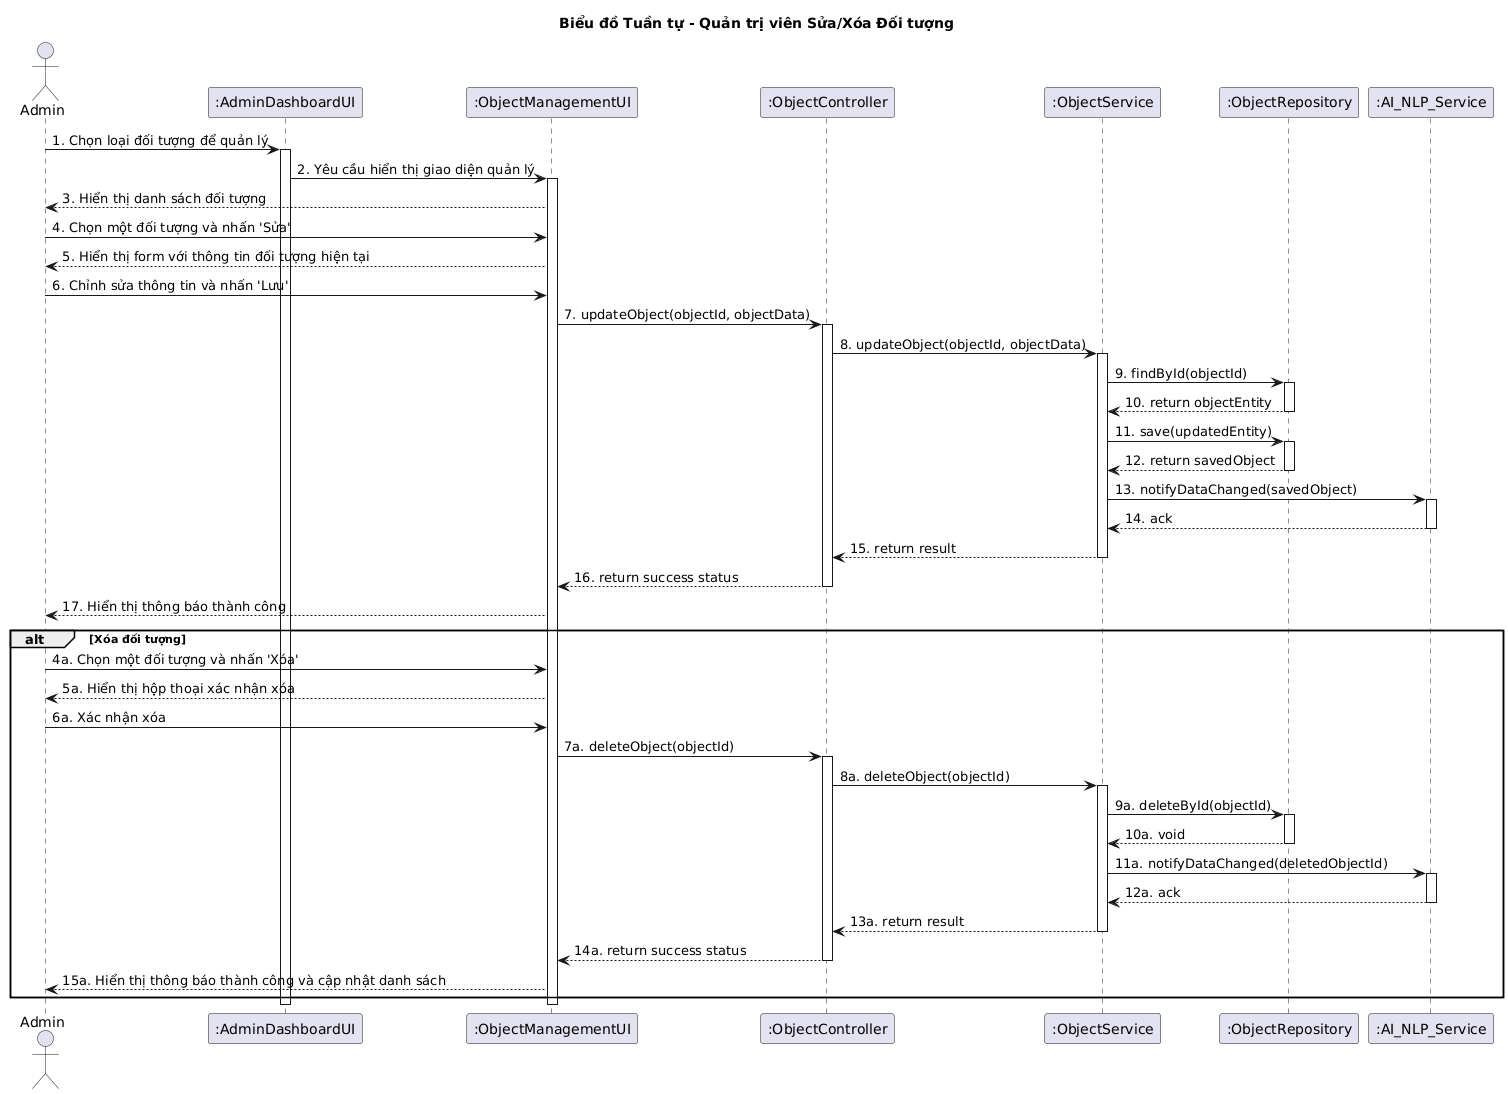

The diagram above was rendered by PlantUML. Its source (embedded in the PNG):
@startuml
' Sequence Diagram for Admin Editing or Deleting an Object

title Biểu đồ Tuần tự - Quản trị viên Sửa/Xóa Đối tượng

actor Admin
participant ":AdminDashboardUI" as DashboardUI
participant ":ObjectManagementUI" as ObjectUI
participant ":ObjectController" as Controller
participant ":ObjectService" as Service
participant ":ObjectRepository" as Repository
participant ":AI_NLP_Service" as AIService

Admin -> DashboardUI: 1. Chọn loại đối tượng để quản lý
activate DashboardUI
DashboardUI -> ObjectUI: 2. Yêu cầu hiển thị giao diện quản lý
activate ObjectUI
ObjectUI --> Admin: 3. Hiển thị danh sách đối tượng

Admin -> ObjectUI: 4. Chọn một đối tượng và nhấn 'Sửa'
ObjectUI --> Admin: 5. Hiển thị form với thông tin đối tượng hiện tại

Admin -> ObjectUI: 6. Chỉnh sửa thông tin và nhấn 'Lưu'
ObjectUI -> Controller: 7. updateObject(objectId, objectData)
activate Controller
Controller -> Service: 8. updateObject(objectId, objectData)
activate Service
Service -> Repository: 9. findById(objectId)
activate Repository
Repository --> Service: 10. return objectEntity
deactivate Repository
Service -> Repository: 11. save(updatedEntity)
activate Repository
Repository --> Service: 12. return savedObject
deactivate Repository
Service -> AIService: 13. notifyDataChanged(savedObject)
activate AIService
AIService --> Service: 14. ack
deactivate AIService
Service --> Controller: 15. return result
deactivate Service
Controller --> ObjectUI: 16. return success status
deactivate Controller
ObjectUI --> Admin: 17. Hiển thị thông báo thành công

alt Xóa đối tượng
    Admin -> ObjectUI: 4a. Chọn một đối tượng và nhấn 'Xóa'
    ObjectUI --> Admin: 5a. Hiển thị hộp thoại xác nhận xóa

    Admin -> ObjectUI: 6a. Xác nhận xóa
    ObjectUI -> Controller: 7a. deleteObject(objectId)
    activate Controller
    Controller -> Service: 8a. deleteObject(objectId)
    activate Service
    Service -> Repository: 9a. deleteById(objectId)
    activate Repository
    Repository --> Service: 10a. void
    deactivate Repository
    Service -> AIService: 11a. notifyDataChanged(deletedObjectId)
    activate AIService
    AIService --> Service: 12a. ack
    deactivate AIService
    Service --> Controller: 13a. return result
    deactivate Service
    Controller --> ObjectUI: 14a. return success status
    deactivate Controller
    ObjectUI --> Admin: 15a. Hiển thị thông báo thành công và cập nhật danh sách
end

deactivate ObjectUI
deactivate DashboardUI
@enduml